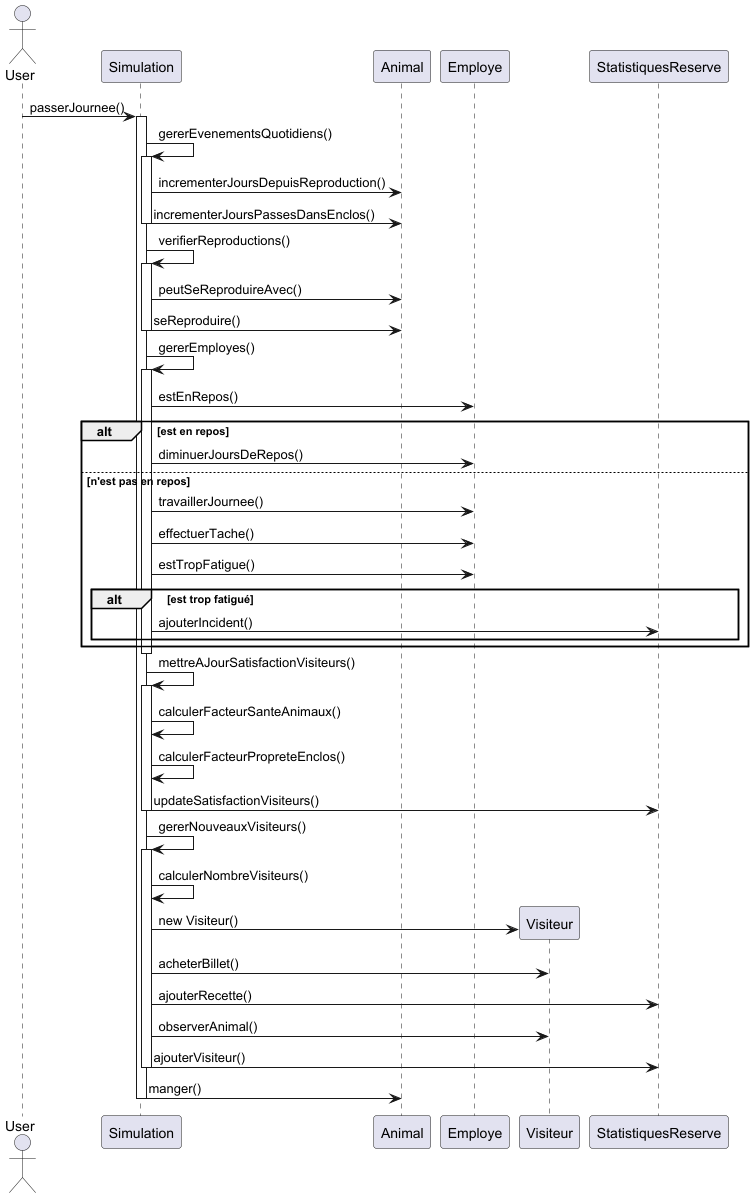

The diagram above was rendered by PlantUML. Its source (embedded in the PNG):
@startuml
actor User
participant "Simulation" as Sim
participant "Animal" as Animal
participant "Employe" as Emp
participant "Visiteur" as Vis
participant "StatistiquesReserve" as Stats

User -> Sim : passerJournee()
activate Sim

Sim -> Sim : gererEvenementsQuotidiens()
activate Sim
Sim -> Animal : incrementerJoursDepuisReproduction()
Sim -> Animal : incrementerJoursPassesDansEnclos()
deactivate Sim

Sim -> Sim : verifierReproductions()
activate Sim
Sim -> Animal : peutSeReproduireAvec()
Sim -> Animal : seReproduire()
deactivate Sim

Sim -> Sim : gererEmployes()
activate Sim
Sim -> Emp : estEnRepos()
alt est en repos
    Sim -> Emp : diminuerJoursDeRepos()
else n'est pas en repos
    Sim -> Emp : travaillerJournee()
    Sim -> Emp : effectuerTache()
    Sim -> Emp : estTropFatigue()
    alt est trop fatigué
        Sim -> Stats : ajouterIncident()
    end
end
deactivate Sim

Sim -> Sim : mettreAJourSatisfactionVisiteurs()
activate Sim
Sim -> Sim : calculerFacteurSanteAnimaux()
Sim -> Sim : calculerFacteurPropreteEnclos()
Sim -> Stats : updateSatisfactionVisiteurs()
deactivate Sim

Sim -> Sim : gererNouveauxVisiteurs()
activate Sim
Sim -> Sim : calculerNombreVisiteurs()
create Vis
Sim -> Vis : new Visiteur()
Sim -> Vis : acheterBillet()
Sim -> Stats : ajouterRecette()
Sim -> Vis : observerAnimal()
Sim -> Stats : ajouterVisiteur()
deactivate Sim

Sim -> Animal : manger()

deactivate Sim

@enduml